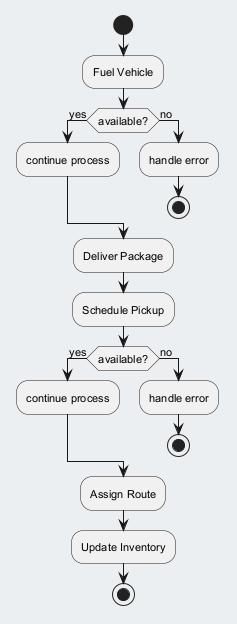

The diagram above was rendered by PlantUML. Its source (embedded in the PNG):
@startuml
skinparam backgroundColor #ECEFF1
skinparam classBackgroundColor #FFFFFF
skinparam classBorderColor #455A64
skinparam defaultFontSize 11
start
:Fuel Vehicle;
if (available?) then (yes)
:continue process;
else (no)
:handle error;
stop
endif
:Deliver Package;
:Schedule Pickup;
if (available?) then (yes)
:continue process;
else (no)
:handle error;
stop
endif
:Assign Route;
:Update Inventory;
stop
@enduml